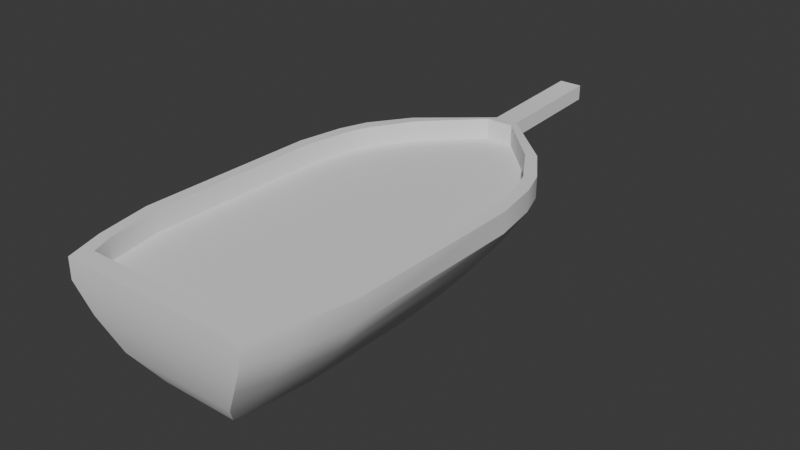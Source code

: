 # Source: Ship_Placeholder.blend  (saved by Blender 5.0.118; exported with 4.5.12 LTS)
import bpy
from mathutils import Matrix  # noqa: F401  (used for matrix-valued properties, if any)

bpy.ops.wm.read_factory_settings(use_empty=True)
scene = bpy.context.scene
scene.name = 'Scene'

# ---- collections
col_collection = bpy.data.collections.new('Collection'); scene.collection.children.link(col_collection)

# ---- node groups
ng_smooth_by_angle = bpy.data.node_groups.new('Smooth by Angle', 'GeometryNodeTree')
_s = ng_smooth_by_angle.interface.new_socket(name='Mesh', in_out='OUTPUT', socket_type='NodeSocketGeometry')
_s = ng_smooth_by_angle.interface.new_socket(name='Mesh', in_out='INPUT', socket_type='NodeSocketGeometry')
_s = ng_smooth_by_angle.interface.new_socket(name='Angle', in_out='INPUT', socket_type='NodeSocketFloat')
_s.subtype = 'ANGLE'
_s.default_value = 0.5236
_s.min_value = 0.0
_s.max_value = 3.142
_s.description = 'Maximum face angle for smooth edges'
_s = ng_smooth_by_angle.interface.new_socket(name='Ignore Sharpness', in_out='INPUT', socket_type='NodeSocketBool')
_s.force_non_field = True
ng_smooth_by_angle.is_modifier = True
_N = ng_smooth_by_angle.nodes; _L = ng_smooth_by_angle.links
n0 = _N.new('GeometryNodeSetShadeSmooth'); n0.name = 'Set Shade Smooth'; n0.location = (120, -80)
n0.domain = 'EDGE'
n1 = _N.new('GeometryNodeSetShadeSmooth'); n1.name = 'Set Shade Smooth.001'; n1.location = (300, -80)
n2 = _N.new('NodeGroupOutput'); n2.name = 'Group Output'; n2.location = (480, -80)
n3 = _N.new('GeometryNodeInputMeshEdgeAngle'); n3.name = 'Edge Angle'; n3.location = (-440, -240)
n4 = _N.new('NodeGroupInput'); n4.name = 'Group Input'; n4.location = (-80, -80)
n5 = _N.new('GeometryNodeInputEdgeSmooth'); n5.name = 'Is Edge Smooth'; n5.location = (-260, -120)
n6 = _N.new('GeometryNodeInputShadeSmooth'); n6.name = 'Is Shade Smooth'; n6.location = (-440, -397)
n7 = _N.new('FunctionNodeCompare'); n7.name = 'Compare'; n7.location = (-260, -260)
n7.operation = 'LESS_EQUAL'
n7.inputs[6].default_value = (0.0, 0.0, 0.0, 0.0)
n7.inputs[7].default_value = (0.0, 0.0, 0.0, 0.0)
n8 = _N.new('FunctionNodeBooleanMath'); n8.name = 'Boolean Math.001'; n8.location = (-80, -260)
n9 = _N.new('NodeGroupInput'); n9.name = 'Group Input.001'; n9.location = (-440, -329)
n10 = _N.new('NodeGroupInput'); n10.name = 'Group Input.002'; n10.location = (-259, -189)
n11 = _N.new('FunctionNodeBooleanMath'); n11.name = 'Boolean Math'; n11.location = (-80, -149)
n11.operation = 'OR'
n12 = _N.new('FunctionNodeBooleanMath'); n12.name = 'Boolean Math.002'; n12.location = (-260, -380)
n12.operation = 'OR'
n13 = _N.new('NodeGroupInput'); n13.name = 'Group Input.003'; n13.location = (-440, -460)
_L.new(n3.outputs[0], n7.inputs[0])
_L.new(n1.outputs[0], n2.inputs[0])
_L.new(n9.outputs[1], n7.inputs[1])
_L.new(n7.outputs[0], n8.inputs[0])
_L.new(n4.outputs[0], n0.inputs[0])
_L.new(n0.outputs[0], n1.inputs[0])
_L.new(n8.outputs[0], n0.inputs[2])
_L.new(n10.outputs[2], n11.inputs[1])
_L.new(n5.outputs[0], n11.inputs[0])
_L.new(n11.outputs[0], n0.inputs[1])
_L.new(n13.outputs[2], n12.inputs[1])
_L.new(n6.outputs[0], n12.inputs[0])
_L.new(n12.outputs[0], n8.inputs[1])
n2.is_active_output = True

# ---- world
world_world = bpy.data.worlds.new('World'); scene.world = world_world
world_world.use_nodes = True; world_world.node_tree.nodes.clear()
_N = world_world.node_tree.nodes; _L = world_world.node_tree.links
n0 = _N.new('ShaderNodeOutputWorld'); n0.name = 'World Output'; n0.location = (300, 300)
n1 = _N.new('ShaderNodeBackground'); n1.name = 'Background'; n1.location = (10, 300)
n1.inputs[0].default_value = (0.05088, 0.05088, 0.05088, 1.0)
_L.new(n1.outputs[0], n0.inputs[0])
n0.is_active_output = True
world_world.color = (0.05088, 0.05088, 0.05088)
world_world.sun_shadow_jitter_overblur = 0.0

# ---- meshes
me_plane = bpy.data.meshes.new('Plane')
me_plane.from_pydata([(-3.2, -6.215, 0.0), (3.2, -6.215, 0.0), (-0.3968, 9.0, 0.1263), (0.3968, 9.0, 0.1263), (-2.927, -5.597, 0.0), (2.927, -5.597, 0.0), (0.4722, 8.597, 0.0), (-0.4722, 8.597, 0.0), (-2.927, -5.597, 0.7018), (2.927, -5.597, 0.7018), (0.4722, 8.597, 0.7018), (-0.4722, 8.597, 0.7018), (-3.2, -6.215, 0.7018), (3.2, -6.215, 0.7018), (0.3968, 9.0, 0.6471), (-0.3968, 9.0, 0.6471), (-1.33, -4.959, -3.079), (1.33, -4.959, -3.079), (-0.266, 6.166, -3.079), (0.266, 6.166, -3.079), (-0.4104, 7.4, -2.079), (-0.5414, 8.392, -1.0), (0.5414, 8.392, -1.0), (0.4104, 7.4, -2.079), (2.052, -5.646, -2.079), (2.707, -6.01, -1.0), (-2.707, -6.01, -1.0), (-2.052, -5.646, -2.079), (0.3968, 13.0, 0.3322), (-0.3968, 13.0, 0.3322), (-0.3968, 13.0, 0.8531), (0.3968, 13.0, 0.8531), (-3.732, 4.761, 0.0), (-4.0, 3.175, 0.0), (4.0, 3.175, 0.0), (3.732, 4.761, 0.0), (3.395, 5.72, 0.0), (2.519, 7.052, 0.02787), (-2.519, 7.052, 0.02787), (-3.395, 5.72, 0.0), (-3.329, 4.693, 0.0), (-3.597, 3.115, 0.0), (3.597, 3.115, 0.0), (3.329, 4.693, 0.0), (3.043, 5.505, 0.0), (2.193, 6.863, 0.0), (-2.193, 6.863, 0.0), (-3.043, 5.505, 0.0), (-3.329, 4.693, 0.7018), (-3.597, 3.113, 0.7018), (3.329, 4.693, 0.7018), (3.597, 3.113, 0.7018), (3.043, 5.505, 0.7018), (2.196, 6.859, 0.7018), (-3.043, 5.505, 0.7018), (-2.196, 6.859, 0.7018), (-3.732, 4.761, 0.7018), (-4.0, 3.179, 0.7018), (4.0, 3.179, 0.7018), (3.732, 4.761, 0.7018), (3.394, 5.723, 0.7018), (2.516, 7.054, 0.6897), (-3.394, 5.723, 0.7018), (-2.516, 7.054, 0.6897), (-1.662, 1.622, -3.079), (-1.503, 3.267, -3.079), (1.503, 3.267, -3.079), (1.662, 1.622, -3.079), (0.8882, 5.046, -3.079), (1.465, 3.457, -3.079), (-1.465, 3.457, -3.079), (-0.8882, 5.046, -3.079), (-2.214, 4.402, -2.079), (-1.516, 5.888, -2.079), (-2.103, 6.606, -1.0), (-2.887, 5.193, -1.0), (2.887, 5.193, -1.0), (2.103, 6.606, -1.0), (1.516, 5.888, -2.079), (2.214, 4.402, -2.079), (-3.144, 4.365, -1.0), (-3.384, 2.761, -1.0), (-2.565, 2.217, -2.079), (-2.36, 3.84, -2.079), (2.36, 3.84, -2.079), (2.565, 2.217, -2.079), (3.384, 2.761, -1.0), (3.144, 4.365, -1.0), (-4.0, -3.027, 0.0), (-3.637, -4.908, 0.0), (3.637, -4.908, 0.0), (4.0, -3.027, 0.0), (-3.597, -2.952, 0.0), (-3.233, -4.832, 0.0), (3.233, -4.832, 0.0), (3.597, -2.952, 0.0), (-3.597, -2.951, 0.7018), (-3.234, -4.831, 0.7018), (3.597, -2.951, 0.7018), (3.234, -4.831, 0.7018), (-3.637, -4.908, 0.7018), (-4.0, -3.028, 0.7018), (3.637, -4.908, 0.7018), (4.0, -3.028, 0.7018), (-1.449, -4.428, -3.079), (-1.662, -2.498, -3.079), (1.662, -2.498, -3.079), (1.449, -4.428, -3.079), (-3.384, -3.115, -1.0), (-3.061, -5.007, -1.0), (-2.291, -4.837, -2.079), (-2.565, -2.93, -2.079), (2.565, -2.93, -2.079), (2.291, -4.837, -2.079), (3.061, -5.007, -1.0), (3.384, -3.116, -1.0)], [], [(0, 1, 13, 12), (7, 6, 10, 11), (9, 8, 12, 13), (11, 10, 14, 15), (3, 2, 29, 28), (5, 4, 8, 9), (20, 23, 19, 18), (24, 27, 16, 17), (1, 0, 26, 25), (25, 26, 27, 24), (2, 3, 22, 21), (21, 22, 23, 20), (28, 29, 30, 31), (2, 15, 30, 29), (14, 3, 28, 31), (15, 14, 31, 30), (43, 40, 41, 42), (45, 46, 47, 44), (44, 52, 53, 45), (40, 48, 49, 41), (39, 62, 63, 38), (48, 56, 57, 49), (59, 50, 51, 58), (52, 60, 61, 53), (55, 63, 62, 54), (46, 55, 54, 47), (50, 43, 42, 51), (60, 36, 37, 61), (33, 57, 56, 32), (58, 34, 35, 59), (75, 39, 38, 74), (79, 69, 68, 78), (83, 65, 64, 82), (87, 35, 34, 86), (70, 72, 73, 71), (72, 75, 74, 73), (36, 76, 77, 37), (76, 79, 78, 77), (32, 80, 81, 33), (80, 83, 82, 81), (66, 84, 85, 67), (84, 87, 86, 85), (32, 39, 75, 80), (39, 32, 56, 62), (35, 36, 60, 59), (36, 35, 87, 76), (3, 37, 77, 22), (37, 3, 14, 61), (38, 2, 21, 74), (2, 38, 63, 15), (40, 43, 44, 47), (40, 47, 54, 48), (44, 43, 50, 52), (6, 45, 53, 10), (46, 45, 6, 7), (46, 7, 11, 55), (48, 54, 62, 56), (52, 50, 59, 60), (10, 53, 61, 14), (55, 11, 15, 63), (83, 72, 70, 65), (79, 84, 66, 69), (23, 78, 68, 19), (73, 20, 18, 71), (74, 21, 20, 73), (80, 75, 72, 83), (22, 77, 78, 23), (76, 87, 84, 79), (93, 94, 95, 92), (101, 88, 89, 100), (97, 93, 92, 96), (100, 97, 96, 101), (99, 102, 103, 98), (94, 99, 98, 95), (91, 103, 102, 90), (111, 105, 104, 110), (115, 91, 90, 114), (88, 108, 109, 89), (108, 111, 110, 109), (106, 112, 113, 107), (112, 115, 114, 113), (0, 89, 109, 26), (88, 33, 81, 108), (89, 0, 12, 100), (33, 88, 101, 57), (90, 1, 25, 114), (1, 90, 102, 13), (34, 91, 115, 86), (91, 34, 58, 103), (92, 95, 42, 41), (94, 93, 4, 5), (4, 93, 97, 8), (92, 41, 49, 96), (94, 5, 9, 99), (42, 95, 98, 51), (8, 97, 100, 12), (96, 49, 57, 101), (99, 9, 13, 102), (51, 98, 103, 58), (64, 65, 70, 71, 18, 19, 68, 69, 66, 67, 106, 107, 17, 16, 104, 105), (27, 110, 104, 16), (111, 82, 64, 105), (113, 24, 17, 107), (85, 112, 106, 67), (26, 109, 110, 27), (108, 81, 82, 111), (114, 25, 24, 113), (86, 115, 112, 85)])
me_plane.polygons.foreach_set('use_smooth', [True] * 108)
_uv = me_plane.uv_layers.new(name='UVMap')
_uv.uv.foreach_set('vector', [0.0, 0.0, 0.0, 0.0, 0.0, 0.0, 0.0, 0.0, 0.2182, 1.0, 0.7818, 1.0, 0.7818, 1.0, 0.2182, 1.0, 0.9387, 0.0, 0.0613, 0.0, 0.0, 0.0, 1.0, 0.0, 0.2182, 1.0, 0.7818, 1.0, 1.0, 1.0, 0.0, 1.0, 0.0, 0.0, 0.0, 0.0, 0.0, 0.0, 0.0, 0.0, 0.9387, 0.0, 0.0613, 0.0, 0.0613, 0.0, 0.9387, 0.0, 0.0, 0.0, 0.0, 0.0, 0.0, 0.0, 0.0, 0.0, 0.0, 0.0, 0.0, 0.0, 0.0, 0.0, 0.0, 0.0, 0.0, 0.0, 0.0, 0.0, 0.0, 0.0, 0.0, 0.0, 0.0, 0.0, 0.0, 0.0, 0.0, 0.0, 0.0, 0.0, 0.0, 0.0, 0.0, 0.0, 0.0, 0.0, 0.0, 0.0, 0.0, 0.0, 0.0, 0.0, 0.0, 0.0, 0.0, 0.0, 0.0, 0.0, 0.0, 0.0, 0.0, 0.0, 0.0, 0.0, 0.0, 0.0, 0.0, 0.0, 0.0, 0.0, 0.0, 0.0, 0.0, 0.0, 0.0, 0.0, 0.0, 0.0, 0.0, 0.0, 0.0, 1.0, 1.0, 1.0, 1.0, 1.0, 0.0, 1.0, 0.9438, 1.0, 0.05989, 1.0, 0.05256, 0.8961, 0.9474, 0.8961, 0.8973, 1.0, 0.1112, 1.0, 0.06778, 1.0, 0.9398, 1.0, 0.9398, 1.0, 0.9398, 1.0, 0.8975, 1.0, 0.8973, 1.0, 0.05989, 1.0, 0.05988, 1.0, 0.05256, 0.8959, 0.05256, 0.8961, 0.0, 0.0, 0.0, 0.0, 0.0, 0.0, 0.0, 0.0, 0.05988, 1.0, 0.0, 1.0, 0.0, 0.8974, 0.05256, 0.8959, 1.0, 1.0, 0.9438, 1.0, 0.9474, 0.8959, 1.0, 0.8974, 0.9398, 1.0, 1.0, 1.0, 1.0, 1.0, 0.8975, 1.0, 0.111, 1.0, 0.0, 1.0, 0.0, 1.0, 0.06778, 1.0, 0.1112, 1.0, 0.111, 1.0, 0.06778, 1.0, 0.06778, 1.0, 0.9438, 1.0, 0.9438, 1.0, 0.9474, 0.8961, 0.9474, 0.8959, 0.0, 0.0, 0.0, 0.0, 0.0, 0.0, 0.0, 0.0, 0.0, 0.0, 0.0, 0.0, 0.0, 0.0, 0.0, 0.0, 0.0, 0.0, 0.0, 0.0, 0.0, 0.0, 0.0, 0.0, 0.0, 0.0, 0.0, 0.0, 0.0, 0.0, 0.0, 0.0, 0.0, 0.0, 0.0, 0.0, 0.0, 0.0, 0.0, 0.0, 0.0, 0.0, 0.0, 0.0, 0.0, 0.0, 0.0, 0.0, 0.0, 0.0, 0.0, 0.0, 0.0, 0.0, 0.0, 0.0, 0.0, 0.0, 0.0, 0.0, 0.0, 0.0, 0.0, 0.0, 0.0, 0.0, 0.0, 0.0, 0.0, 0.0, 0.0, 0.0, 0.0, 0.0, 0.0, 0.0, 0.0, 0.0, 0.0, 0.0, 0.0, 0.0, 0.0, 0.0, 0.0, 0.0, 0.0, 0.0, 0.0, 0.0, 0.0, 0.0, 0.0, 0.0, 0.0, 0.0, 0.0, 0.0, 0.0, 0.0, 0.0, 0.0, 0.0, 0.0, 0.0, 0.0, 0.0, 0.0, 0.0, 0.0, 0.0, 0.0, 0.0, 0.0, 0.0, 0.0, 0.0, 0.0, 0.0, 0.0, 0.0, 0.0, 0.0, 0.0, 0.0, 0.0, 0.0, 0.0, 0.0, 0.0, 0.0, 0.0, 0.0, 0.0, 0.0, 0.0, 0.0, 0.0, 0.0, 0.0, 0.0, 0.0, 0.0, 0.0, 0.0, 0.0, 0.0, 0.0, 0.0, 0.0, 0.0, 0.0, 0.0, 0.0, 0.0, 0.0, 0.0, 0.0, 0.0, 0.0, 0.0, 0.0, 0.0, 0.0, 0.0, 0.0, 0.0, 0.0, 0.0, 0.0, 0.0, 0.0, 0.0, 0.0, 0.0, 0.0, 0.0, 0.0, 0.0, 0.0, 0.0, 0.0, 0.0, 0.0, 0.05989, 1.0, 0.9438, 1.0, 0.9398, 1.0, 0.06778, 1.0, 0.05989, 1.0, 0.06778, 1.0, 0.06778, 1.0, 0.05988, 1.0, 0.9398, 1.0, 0.9438, 1.0, 0.9438, 1.0, 0.9398, 1.0, 0.7818, 1.0, 0.8973, 1.0, 0.8975, 1.0, 0.7818, 1.0, 0.1112, 1.0, 0.8973, 1.0, 0.7818, 1.0, 0.2182, 1.0, 0.1112, 1.0, 0.2182, 1.0, 0.2182, 1.0, 0.111, 1.0, 0.05988, 1.0, 0.06778, 1.0, 0.0, 1.0, 0.0, 1.0, 0.9398, 1.0, 0.9438, 1.0, 1.0, 1.0, 1.0, 1.0, 0.7818, 1.0, 0.8975, 1.0, 1.0, 1.0, 1.0, 1.0, 0.111, 1.0, 0.2182, 1.0, 0.0, 1.0, 0.0, 1.0, 0.0, 0.0, 0.0, 0.0, 0.0, 0.0, 0.0, 0.0, 0.0, 0.0, 0.0, 0.0, 0.0, 0.0, 0.0, 0.0, 0.0, 0.0, 0.0, 0.0, 0.0, 0.0, 0.0, 0.0, 0.0, 0.0, 0.0, 0.0, 0.0, 0.0, 0.0, 0.0, 0.0, 0.0, 0.0, 0.0, 0.0, 0.0, 0.0, 0.0, 0.0, 0.0, 0.0, 0.0, 0.0, 0.0, 0.0, 0.0, 0.0, 0.0, 0.0, 0.0, 0.0, 0.0, 0.0, 0.0, 0.0, 0.0, 0.0, 0.0, 0.0, 0.0, 0.0, 0.0, 0.05763, 0.0, 0.9424, 0.0, 0.9468, 0.1236, 0.05317, 0.1236, 0.0, 0.06074, 0.0, 0.0, 0.0, 0.0, 0.0, 0.0, 0.05763, 0.0, 0.05763, 0.0, 0.05317, 0.1236, 0.05317, 0.1237, 0.0, 0.0, 0.05763, 0.0, 0.05317, 0.1237, 0.0, 0.06074, 0.9424, 0.0, 1.0, 0.0, 1.0, 0.1215, 0.9468, 0.1237, 0.9424, 0.0, 0.9424, 0.0, 0.9468, 0.1237, 0.9468, 0.1236, 0.0, 0.0, 0.0, 0.0, 0.0, 0.0, 0.0, 0.0, 0.0, 0.0, 0.0, 0.0, 0.0, 0.0, 0.0, 0.0, 0.0, 0.0, 0.0, 0.0, 0.0, 0.0, 0.0, 0.0, 0.0, 0.0, 0.0, 0.0, 0.0, 0.0, 0.0, 0.0, 0.0, 0.0, 0.0, 0.0, 0.0, 0.0, 0.0, 0.0, 0.0, 0.0, 0.0, 0.0, 0.0, 0.0, 0.0, 0.0, 0.0, 0.0, 0.0, 0.0, 0.0, 0.0, 0.0, 0.0, 0.0, 0.0, 0.0, 0.0, 0.0, 0.0, 0.0, 0.0, 0.0, 0.0, 0.0, 0.0, 0.0, 0.0, 0.0, 0.0, 0.0, 0.0, 0.0, 0.0, 0.0, 0.0, 0.0, 0.0, 0.0, 0.0, 0.0, 0.0, 0.0, 0.06074, 0.0, 0.0, 0.0, 0.0, 0.0, 0.0, 0.0, 0.0, 0.0, 0.0, 0.0, 0.0, 0.0, 0.0, 0.0, 0.0, 0.0, 0.0, 0.0, 0.0, 0.0, 0.0, 0.0, 0.0, 0.0, 0.0, 0.0, 0.0, 0.0, 0.0, 0.0, 0.0, 0.0, 0.0, 0.05317, 0.1236, 0.9468, 0.1236, 0.9474, 0.8961, 0.05256, 0.8961, 0.9424, 0.0, 0.05763, 0.0, 0.0613, 0.0, 0.9387, 0.0, 0.0613, 0.0, 0.05763, 0.0, 0.05763, 0.0, 0.0613, 0.0, 0.05317, 0.1236, 0.05256, 0.8961, 0.05256, 0.8959, 0.05317, 0.1237, 0.9424, 0.0, 0.9387, 0.0, 0.9387, 0.0, 0.9424, 0.0, 0.9474, 0.8961, 0.9468, 0.1236, 0.9468, 0.1237, 0.9474, 0.8959, 0.0613, 0.0, 0.05763, 0.0, 0.0, 0.0, 0.0, 0.0, 0.05317, 0.1237, 0.05256, 0.8959, 0.0, 0.8974, 0.0, 0.06074, 0.9424, 0.0, 0.9387, 0.0, 1.0, 0.0, 1.0, 0.0, 0.9474, 0.8959, 0.9468, 0.1237, 1.0, 0.1215, 1.0, 0.8974, 0.0, 0.0, 0.0, 0.0, 0.0, 0.0, 0.0, 0.0, 0.0, 0.0, 0.0, 0.0, 0.0, 0.0, 0.0, 0.0, 0.0, 0.0, 0.0, 0.0, 0.0, 0.0, 0.0, 0.0, 0.0, 0.0, 0.0, 0.0, 0.0, 0.0, 0.0, 0.0, 0.0, 0.0, 0.0, 0.0, 0.0, 0.0, 0.0, 0.0, 0.0, 0.0, 0.0, 0.0, 0.0, 0.0, 0.0, 0.0, 0.0, 0.0, 0.0, 0.0, 0.0, 0.0, 0.0, 0.0, 0.0, 0.0, 0.0, 0.0, 0.0, 0.0, 0.0, 0.0, 0.0, 0.0, 0.0, 0.0, 0.0, 0.0, 0.0, 0.0, 0.0, 0.0, 0.0, 0.0, 0.0, 0.0, 0.0, 0.0, 0.0, 0.0, 0.0, 0.0, 0.0, 0.0, 0.0, 0.0, 0.0, 0.0, 0.0, 0.0, 0.0, 0.0, 0.0, 0.0])
me_plane.update()

# ---- objects
ob_ship = bpy.data.objects.new('Ship', me_plane)

# ---- transforms, parenting, visibility, modifiers, constraints
ob_ship.location = (0.0, 0.0, 0.0)
_m = ob_ship.modifiers.new('Smooth by Angle', 'NODES')
_m.node_group = ng_smooth_by_angle
_m.use_pin_to_last = True
_m.show_group_selector = False

# ---- collection membership
col_collection.objects.link(ob_ship)

# ---- scene / render settings (as saved in the file)
scene.frame_start = 1; scene.frame_end = 250; scene.frame_set(1)
scene.render.engine = 'BLENDER_EEVEE_NEXT'
scene.render.bake_bias = 0.0
scene.render.bake_samples = 0
scene.eevee.use_raytracing = True
bpy.context.view_layer.update()

# ---- added for rendering (the .blend has no active camera and no usable light): camera, sun
cam_auto = bpy.data.cameras.new('AutoCamera')
cam_auto.lens = 50.0
cam_auto.sensor_width = 36.0
cam_auto.clip_end = 1000.0
ob_auto_camera = bpy.data.objects.new('AutoCamera', cam_auto)
scene.collection.objects.link(ob_auto_camera)
ob_auto_camera.location = (19.5983, -20.1256, 14.5655)
ob_auto_camera.rotation_euler = (1.09748, -7.21219e-08, 0.694738)
scene.camera = ob_auto_camera
light_auto_sun = bpy.data.lights.new('AutoSun', 'SUN')
light_auto_sun.energy = 3.0
light_auto_sun.angle = 0.0523599
ob_auto_sun = bpy.data.objects.new('AutoSun', light_auto_sun)
scene.collection.objects.link(ob_auto_sun)
ob_auto_sun.rotation_euler = (0.872665, 0.174533, 0.523599)
bpy.context.view_layer.update()
